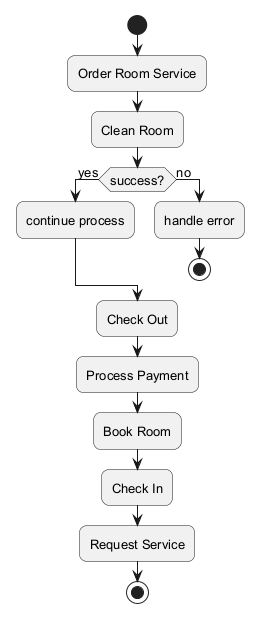

The diagram above was rendered by PlantUML. Its source (embedded in the PNG):
@startuml
skinparam backgroundColor #FFFFFF
skinparam roundCorner 15
skinparam defaultFontSize 13
start
:Order Room Service;
:Clean Room;
if (success?) then (yes)
:continue process;
else (no)
:handle error;
stop
endif
:Check Out;
:Process Payment;
:Book Room;
:Check In;
:Request Service;
stop
@enduml